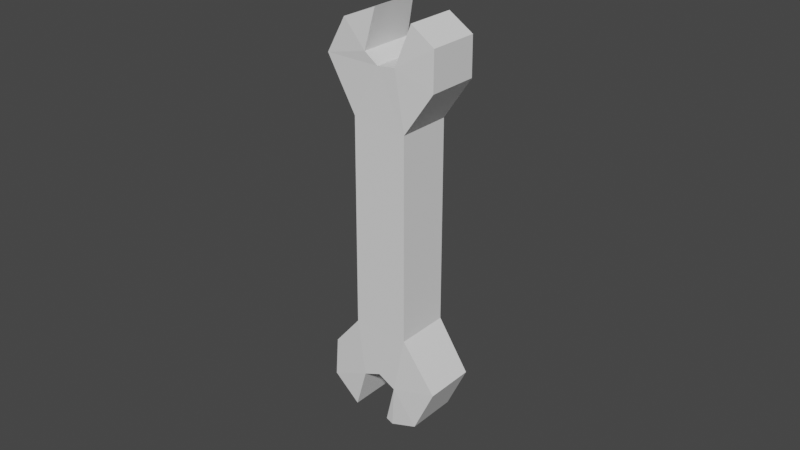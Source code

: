 # Source: healthMesh.blend  (saved by Blender 3.6.11; exported with 4.5.12 LTS)
import bpy
from mathutils import Matrix  # noqa: F401  (used for matrix-valued properties, if any)

bpy.ops.wm.read_factory_settings(use_empty=True)
scene = bpy.context.scene
scene.name = 'Scene'

# ---- collections
col_collection = bpy.data.collections.new('Collection'); scene.collection.children.link(col_collection)

# ---- world
world_world = bpy.data.worlds.new('World'); scene.world = world_world
world_world.use_nodes = True; world_world.node_tree.nodes.clear()
_N = world_world.node_tree.nodes; _L = world_world.node_tree.links
n0 = _N.new('ShaderNodeOutputWorld'); n0.name = 'World Output'; n0.location = (300, 300)
n1 = _N.new('ShaderNodeBackground'); n1.name = 'Background'; n1.location = (10, 300)
n1.inputs[0].default_value = (0.05088, 0.05088, 0.05088, 1.0)
_L.new(n1.outputs[0], n0.inputs[0])
n0.is_active_output = True
world_world.color = (0.05088, 0.05088, 0.05088)
world_world.use_sun_shadow = False
world_world.sun_shadow_jitter_overblur = 0.0

# ---- meshes
me_plane = bpy.data.meshes.new('Plane')
me_plane.from_pydata([(0.3856, 0.06369, -0.32), (0.3964, 0.06369, -0.4593), (0.2215, 0.06369, -0.2422), (0.3431, 0.06369, -0.5194), (-0.122, 0.06369, 0.3486), (-0.1134, 0.06369, 0.5193), (-0.1663, 0.06369, 0.6122), (-0.2268, 0.06369, 0.6198), (-0.2063, 0.06369, 0.4955), (-0.2679, 0.06369, 0.4459), (-0.3402, 0.06369, 0.4577), (-0.3705, 0.06369, 0.5679), (-0.4137, 0.06369, 0.4945), (-0.4137, 0.06369, 0.381), (-0.2506, 0.06369, 0.2914), (0.09507, 0.06369, -0.3135), (0.07455, 0.06369, -0.4572), (0.1242, 0.06369, -0.5609), (0.2042, 0.06369, -0.5868), (0.1739, 0.06369, -0.4604), (0.2225, 0.06369, -0.3978), (0.3079, 0.06369, -0.3967), (0.3424, 0.06369, -0.5198), (0.3856, -0.06369, -0.32), (0.3964, -0.06369, -0.4593), (0.2215, -0.06369, -0.2422), (0.3431, -0.06369, -0.5194), (-0.122, -0.06369, 0.3486), (-0.1134, -0.06369, 0.5193), (-0.1663, -0.06369, 0.6122), (-0.2268, -0.06369, 0.6198), (-0.2063, -0.06369, 0.4955), (-0.2679, -0.06369, 0.4459), (-0.3402, -0.06369, 0.4577), (-0.3705, -0.06369, 0.5679), (-0.4137, -0.06369, 0.4945), (-0.4137, -0.06369, 0.381), (-0.2506, -0.06369, 0.2914), (0.09507, -0.06369, -0.3135), (0.07455, -0.06369, -0.4572), (0.1242, -0.06369, -0.5609), (0.2042, -0.06369, -0.5868), (0.1739, -0.06369, -0.4604), (0.2225, -0.06369, -0.3978), (0.3079, -0.06369, -0.3967), (0.3424, -0.06369, -0.5198)], [], [(11, 10, 12), (12, 10, 13), (7, 6, 8), (6, 5, 8), (9, 14, 13, 10), (4, 9, 8, 5), (9, 4, 14), (3, 22, 21, 1), (18, 17, 19), (0, 1, 21), (17, 16, 19), (2, 0, 21), (16, 15, 19), (21, 20, 2), (20, 19, 15, 2), (2, 15, 14, 4), (34, 35, 33), (35, 36, 33), (30, 31, 29), (29, 31, 28), (32, 33, 36, 37), (27, 28, 31, 32), (32, 37, 27), (26, 24, 44, 45), (41, 42, 40), (23, 44, 24), (40, 42, 39), (25, 44, 23), (39, 42, 38), (44, 25, 43), (43, 25, 38, 42), (25, 27, 37, 38), (15, 38, 37, 14), (22, 3, 26, 45), (7, 8, 31, 30), (4, 27, 25, 2), (16, 39, 38, 15), (8, 9, 32, 31), (1, 0, 23, 24), (17, 40, 39, 16), (10, 33, 32, 9), (3, 1, 24, 26), (18, 41, 40, 17), (11, 34, 33, 10), (0, 2, 25, 23), (19, 42, 41, 18), (12, 35, 34, 11), (4, 5, 28, 27), (20, 43, 42, 19), (13, 36, 35, 12), (5, 6, 29, 28), (20, 21, 44, 43), (14, 37, 36, 13), (6, 7, 30, 29), (21, 22, 45, 44)])
_uv = me_plane.uv_layers.new(name='UVMap')
_uv.uv.foreach_set('vector', [0.0, 0.0, 0.0, 0.0, 0.0, 0.0, 0.0, 0.0, 0.0, 0.0, 0.0, 0.0, 0.0, 0.0, 0.0, 0.0, 0.0, 0.0, 0.0, 0.0, 0.0, 0.0, 0.0, 0.0, 0.0, 0.0, 0.0, 0.0, 0.0, 0.0, 0.0, 0.0, 0.0, 0.0, 0.0, 0.0, 0.0, 0.0, 0.0, 0.0, 0.0, 0.0, 0.0, 0.0, 0.0, 0.0, 0.0, 0.0, 0.0, 0.0, 0.0, 0.0, 0.0, 0.0, 0.0, 0.0, 0.0, 0.0, 0.0, 0.0, 0.0, 0.0, 0.0, 0.0, 0.0, 0.0, 0.0, 0.0, 0.0, 0.0, 0.0, 0.0, 0.0, 0.0, 0.0, 0.0, 0.0, 0.0, 0.0, 0.0, 0.0, 0.0, 0.0, 0.0, 0.0, 0.0, 0.0, 0.0, 0.0, 0.0, 0.0, 0.0, 0.0, 0.0, 0.0, 0.0, 0.0, 0.0, 0.0, 0.0, 0.0, 0.0, 0.0, 0.0, 0.0, 0.0, 0.0, 0.0, 0.0, 0.0, 0.0, 0.0, 0.0, 0.0, 0.0, 0.0, 0.0, 0.0, 0.0, 0.0, 0.0, 0.0, 0.0, 0.0, 0.0, 0.0, 0.0, 0.0, 0.0, 0.0, 0.0, 0.0, 0.0, 0.0, 0.0, 0.0, 0.0, 0.0, 0.0, 0.0, 0.0, 0.0, 0.0, 0.0, 0.0, 0.0, 0.0, 0.0, 0.0, 0.0, 0.0, 0.0, 0.0, 0.0, 0.0, 0.0, 0.0, 0.0, 0.0, 0.0, 0.0, 0.0, 0.0, 0.0, 0.0, 0.0, 0.0, 0.0, 0.0, 0.0, 0.0, 0.0, 0.0, 0.0, 0.0, 0.0, 0.0, 0.0, 0.0, 0.0, 0.0, 0.0, 0.0, 0.0, 0.0, 0.0, 0.0, 0.0, 0.0, 0.0, 0.0, 0.0, 0.0, 0.0, 0.0, 0.0, 0.0, 0.0, 0.0, 0.0, 0.0, 0.0, 0.0, 0.0, 0.0, 0.0, 0.0, 0.0, 0.0, 0.0, 0.0, 0.0, 0.0, 0.0, 0.0, 0.0, 0.0, 0.0, 0.0, 0.0, 0.0, 0.0, 0.0, 0.0, 0.0, 0.0, 0.0, 0.0, 0.0, 0.0, 0.0, 0.0, 0.0, 0.0, 0.0, 0.0, 0.0, 0.0, 0.0, 0.0, 0.0, 0.0, 0.0, 0.0, 0.0, 0.0, 0.0, 0.0, 0.0, 0.0, 0.0, 0.0, 0.0, 0.0, 0.0, 0.0, 0.0, 0.0, 0.0, 0.0, 0.0, 0.0, 0.0, 0.0, 0.0, 0.0, 0.0, 0.0, 0.0, 0.0, 0.0, 0.0, 0.0, 0.0, 0.0, 0.0, 0.0, 0.0, 0.0, 0.0, 0.0, 0.0, 0.0, 0.0, 0.0, 0.0, 0.0, 0.0, 0.0, 0.0, 0.0, 0.0, 0.0, 0.0, 0.0, 0.0, 0.0, 0.0, 0.0, 0.0, 0.0, 0.0, 0.0, 0.0, 0.0, 0.0, 0.0, 0.0, 0.0, 0.0, 0.0, 0.0, 0.0, 0.0, 0.0, 0.0, 0.0, 0.0, 0.0, 0.0, 0.0, 0.0, 0.0, 0.0, 0.0, 0.0, 0.0, 0.0, 0.0, 0.0, 0.0, 0.0, 0.0, 0.0, 0.0, 0.0, 0.0, 0.0, 0.0, 0.0, 0.0, 0.0, 0.0, 0.0, 0.0, 0.0, 0.0, 0.0, 0.0, 0.0, 0.0, 0.0, 0.0, 0.0, 0.0, 0.0, 0.0, 0.0, 0.0, 0.0, 0.0, 0.0, 0.0, 0.0, 0.0, 0.0, 0.0, 0.0, 0.0, 0.0, 0.0, 0.0, 0.0, 0.0, 0.0, 0.0, 0.0, 0.0, 0.0, 0.0, 0.0, 0.0, 0.0, 0.0, 0.0, 0.0, 0.0, 0.0, 0.0, 0.0, 0.0, 0.0, 0.0, 0.0, 0.0, 0.0])
me_plane.update()
me_plane_001 = bpy.data.meshes.new('Plane.001')
me_plane_001.from_pydata([(0.4069, 0.08402, -0.3046), (0.4205, 0.08467, -0.4672), (0.2351, 0.08974, -0.2265), (0.3583, 0.0864, -0.5377), (-0.1021, 0.08963, 0.354), (-0.0892, 0.08535, 0.5256), (-0.1523, 0.08433, 0.6344), (-0.2472, 0.0825, 0.6392), (-0.2238, 0.09172, 0.5024), (-0.2733, 0.09086, 0.465), (-0.329, 0.09209, 0.4712), (-0.3673, 0.08195, 0.596), (-0.4386, 0.08544, 0.5016), (-0.437, 0.08398, 0.3679), (-0.2659, 0.08951, 0.2767), (0.07436, 0.08999, -0.317), (0.04887, 0.08528, -0.4607), (0.1067, 0.08464, -0.5801), (0.2226, 0.08217, -0.6068), (0.1921, 0.09103, -0.4641), (0.2305, 0.09107, -0.4145), (0.2976, 0.09283, -0.4094), (0.3322, 0.08237, -0.5454), (0.4069, -0.08402, -0.3046), (0.4205, -0.08467, -0.4672), (0.2351, -0.08974, -0.2265), (0.3583, -0.0864, -0.5377), (-0.1021, -0.08963, 0.354), (-0.0892, -0.08535, 0.5256), (-0.1523, -0.08433, 0.6344), (-0.2472, -0.0825, 0.6392), (-0.2238, -0.09172, 0.5024), (-0.2733, -0.09086, 0.465), (-0.329, -0.09209, 0.4712), (-0.3673, -0.08195, 0.596), (-0.4386, -0.08544, 0.5016), (-0.437, -0.08398, 0.3679), (-0.2659, -0.08951, 0.2767), (0.07436, -0.08999, -0.317), (0.04887, -0.08528, -0.4607), (0.1067, -0.08464, -0.5801), (0.2226, -0.08217, -0.6068), (0.1921, -0.09103, -0.4641), (0.2305, -0.09107, -0.4145), (0.2976, -0.09283, -0.4094), (0.3322, -0.08237, -0.5454)], [], [(11, 12, 10), (12, 13, 10), (7, 8, 6), (6, 8, 5), (9, 10, 13, 14), (4, 5, 8, 9), (9, 14, 4), (3, 1, 21, 22), (18, 19, 17), (0, 21, 1), (17, 19, 16), (2, 21, 0), (16, 19, 15), (21, 2, 20), (20, 2, 15, 19), (2, 4, 14, 15), (34, 33, 35), (35, 33, 36), (30, 29, 31), (29, 28, 31), (32, 37, 36, 33), (27, 32, 31, 28), (32, 27, 37), (26, 45, 44, 24), (41, 40, 42), (23, 24, 44), (40, 39, 42), (25, 23, 44), (39, 38, 42), (44, 43, 25), (43, 42, 38, 25), (25, 38, 37, 27), (15, 14, 37, 38), (22, 45, 26, 3), (7, 30, 31, 8), (4, 2, 25, 27), (16, 15, 38, 39), (8, 31, 32, 9), (1, 24, 23, 0), (17, 16, 39, 40), (10, 9, 32, 33), (3, 26, 24, 1), (18, 17, 40, 41), (11, 10, 33, 34), (0, 23, 25, 2), (19, 18, 41, 42), (12, 11, 34, 35), (4, 27, 28, 5), (20, 19, 42, 43), (13, 12, 35, 36), (5, 28, 29, 6), (20, 43, 44, 21), (14, 13, 36, 37), (6, 29, 30, 7), (21, 44, 45, 22)])
_uv = me_plane_001.uv_layers.new(name='UVMap')
_uv.uv.foreach_set('vector', [0.0, 0.0, 0.0, 0.0, 0.0, 0.0, 0.0, 0.0, 0.0, 0.0, 0.0, 0.0, 0.0, 0.0, 0.0, 0.0, 0.0, 0.0, 0.0, 0.0, 0.0, 0.0, 0.0, 0.0, 0.0, 0.0, 0.0, 0.0, 0.0, 0.0, 0.0, 0.0, 0.0, 0.0, 0.0, 0.0, 0.0, 0.0, 0.0, 0.0, 0.0, 0.0, 0.0, 0.0, 0.0, 0.0, 0.0, 0.0, 0.0, 0.0, 0.0, 0.0, 0.0, 0.0, 0.0, 0.0, 0.0, 0.0, 0.0, 0.0, 0.0, 0.0, 0.0, 0.0, 0.0, 0.0, 0.0, 0.0, 0.0, 0.0, 0.0, 0.0, 0.0, 0.0, 0.0, 0.0, 0.0, 0.0, 0.0, 0.0, 0.0, 0.0, 0.0, 0.0, 0.0, 0.0, 0.0, 0.0, 0.0, 0.0, 0.0, 0.0, 0.0, 0.0, 0.0, 0.0, 0.0, 0.0, 0.0, 0.0, 0.0, 0.0, 0.0, 0.0, 0.0, 0.0, 0.0, 0.0, 0.0, 0.0, 0.0, 0.0, 0.0, 0.0, 0.0, 0.0, 0.0, 0.0, 0.0, 0.0, 0.0, 0.0, 0.0, 0.0, 0.0, 0.0, 0.0, 0.0, 0.0, 0.0, 0.0, 0.0, 0.0, 0.0, 0.0, 0.0, 0.0, 0.0, 0.0, 0.0, 0.0, 0.0, 0.0, 0.0, 0.0, 0.0, 0.0, 0.0, 0.0, 0.0, 0.0, 0.0, 0.0, 0.0, 0.0, 0.0, 0.0, 0.0, 0.0, 0.0, 0.0, 0.0, 0.0, 0.0, 0.0, 0.0, 0.0, 0.0, 0.0, 0.0, 0.0, 0.0, 0.0, 0.0, 0.0, 0.0, 0.0, 0.0, 0.0, 0.0, 0.0, 0.0, 0.0, 0.0, 0.0, 0.0, 0.0, 0.0, 0.0, 0.0, 0.0, 0.0, 0.0, 0.0, 0.0, 0.0, 0.0, 0.0, 0.0, 0.0, 0.0, 0.0, 0.0, 0.0, 0.0, 0.0, 0.0, 0.0, 0.0, 0.0, 0.0, 0.0, 0.0, 0.0, 0.0, 0.0, 0.0, 0.0, 0.0, 0.0, 0.0, 0.0, 0.0, 0.0, 0.0, 0.0, 0.0, 0.0, 0.0, 0.0, 0.0, 0.0, 0.0, 0.0, 0.0, 0.0, 0.0, 0.0, 0.0, 0.0, 0.0, 0.0, 0.0, 0.0, 0.0, 0.0, 0.0, 0.0, 0.0, 0.0, 0.0, 0.0, 0.0, 0.0, 0.0, 0.0, 0.0, 0.0, 0.0, 0.0, 0.0, 0.0, 0.0, 0.0, 0.0, 0.0, 0.0, 0.0, 0.0, 0.0, 0.0, 0.0, 0.0, 0.0, 0.0, 0.0, 0.0, 0.0, 0.0, 0.0, 0.0, 0.0, 0.0, 0.0, 0.0, 0.0, 0.0, 0.0, 0.0, 0.0, 0.0, 0.0, 0.0, 0.0, 0.0, 0.0, 0.0, 0.0, 0.0, 0.0, 0.0, 0.0, 0.0, 0.0, 0.0, 0.0, 0.0, 0.0, 0.0, 0.0, 0.0, 0.0, 0.0, 0.0, 0.0, 0.0, 0.0, 0.0, 0.0, 0.0, 0.0, 0.0, 0.0, 0.0, 0.0, 0.0, 0.0, 0.0, 0.0, 0.0, 0.0, 0.0, 0.0, 0.0, 0.0, 0.0, 0.0, 0.0, 0.0, 0.0, 0.0, 0.0, 0.0, 0.0, 0.0, 0.0, 0.0, 0.0, 0.0, 0.0, 0.0, 0.0, 0.0, 0.0, 0.0, 0.0, 0.0, 0.0, 0.0, 0.0, 0.0, 0.0, 0.0, 0.0, 0.0, 0.0, 0.0, 0.0, 0.0, 0.0, 0.0, 0.0, 0.0, 0.0, 0.0, 0.0, 0.0, 0.0, 0.0, 0.0, 0.0, 0.0, 0.0, 0.0, 0.0, 0.0, 0.0, 0.0, 0.0, 0.0, 0.0, 0.0, 0.0, 0.0, 0.0, 0.0])
me_plane_001.update()

# ---- objects
ob_health = bpy.data.objects.new('health', me_plane)
ob_outline = bpy.data.objects.new('outline', me_plane_001)

# ---- transforms, parenting, visibility, modifiers, constraints
ob_health.location = (0.0, 0.0, 0.0)
ob_health.rotation_euler = (4.201e-12, 0.5236, -9.867e-10)
ob_outline.location = (0.001662, -7.908e-05, 0.0003137)
ob_outline.rotation_euler = (4.201e-12, 0.5247, -9.867e-10)

# ---- collection membership
col_collection.objects.link(ob_health)
col_collection.objects.link(ob_outline)

# ---- scene / render settings (as saved in the file)
scene.frame_start = 1; scene.frame_end = 250; scene.frame_set(1)
scene.render.engine = 'BLENDER_EEVEE_NEXT'
scene.cycles.sampling_pattern = 'TABULATED_SOBOL'
scene.view_settings.view_transform = 'Filmic'
bpy.context.view_layer.update()

# ---- added for rendering (the .blend has no active camera and no usable light): camera, sun
cam_auto = bpy.data.cameras.new('AutoCamera')
cam_auto.lens = 50.0
cam_auto.sensor_width = 36.0
cam_auto.clip_end = 1000.0
ob_auto_camera = bpy.data.objects.new('AutoCamera', cam_auto)
scene.collection.objects.link(ob_auto_camera)
ob_auto_camera.location = (1.89395, -2.27047, 1.53247)
ob_auto_camera.rotation_euler = (1.09748, -7.21219e-08, 0.694738)
scene.camera = ob_auto_camera
light_auto_sun = bpy.data.lights.new('AutoSun', 'SUN')
light_auto_sun.energy = 3.0
light_auto_sun.angle = 0.0523599
ob_auto_sun = bpy.data.objects.new('AutoSun', light_auto_sun)
scene.collection.objects.link(ob_auto_sun)
ob_auto_sun.rotation_euler = (0.872665, 0.174533, 0.523599)
bpy.context.view_layer.update()
